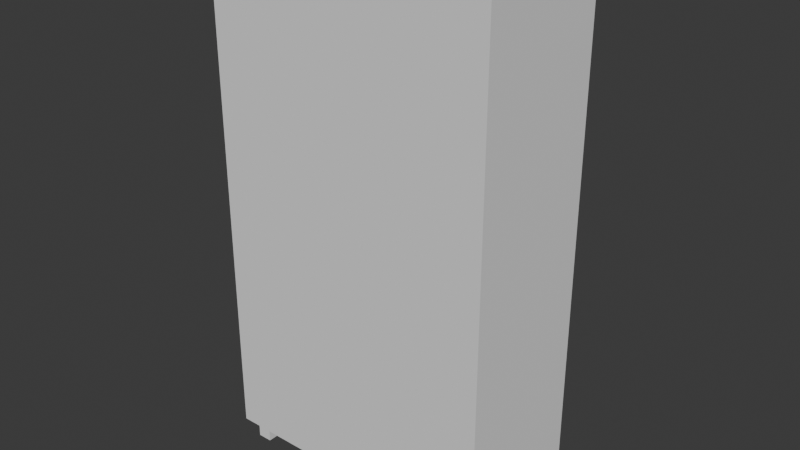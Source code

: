 # Source: wardrobe.blend  (saved by Blender 5.2.45; exported with 4.5.12 LTS)
import bpy
from mathutils import Matrix  # noqa: F401  (used for matrix-valued properties, if any)

bpy.ops.wm.read_factory_settings(use_empty=True)
scene = bpy.context.scene
scene.name = 'Scene'

# ---- collections
col_collection = bpy.data.collections.new('Collection'); scene.collection.children.link(col_collection)

# ---- world
world_world = bpy.data.worlds.new('World'); scene.world = world_world
world_world.use_nodes = True; world_world.node_tree.nodes.clear()
_N = world_world.node_tree.nodes; _L = world_world.node_tree.links
n0 = _N.new('ShaderNodeOutputWorld'); n0.name = 'World Output'; n0.location = (200, 100)
n1 = _N.new('ShaderNodeBackground'); n1.name = 'Background'; n1.location = (-200, 100)
n1.inputs[0].default_value = (0.05088, 0.05088, 0.05088, 1.0)
_L.new(n1.outputs[0], n0.inputs[0])
n0.is_active_output = True
world_world.color = (0.05088, 0.05088, 0.05088)
world_world.sun_shadow_jitter_overblur = 0.0

# ---- meshes
me_cube_019 = bpy.data.meshes.new('Cube.019')
me_cube_019.from_pydata([(-0.7597, -0.3478, -0.1242), (-0.7597, -0.3478, 0.0), (-0.7597, -0.2653, -0.1242), (-0.7597, -0.2653, 0.0), (-0.6773, -0.3478, -0.1242), (-0.6773, -0.3478, 0.0), (-0.6773, -0.2653, -0.1242), (-0.6773, -0.2653, 0.0), (0.7597, -0.3478, -0.1242), (0.7597, -0.3478, 0.0), (0.7597, -0.2653, -0.1242), (0.7597, -0.2653, 0.0), (0.6773, -0.3478, -0.1242), (0.6773, -0.3478, 0.0), (0.6773, -0.2653, -0.1242), (0.6773, -0.2653, 0.0), (-0.7597, 0.3478, -0.1242), (-0.7597, 0.3478, 0.0), (-0.7597, 0.2653, -0.1242), (-0.7597, 0.2653, 0.0), (-0.6773, 0.3478, -0.1242), (-0.6773, 0.3478, 0.0), (-0.6773, 0.2653, -0.1242), (-0.6773, 0.2653, 0.0), (0.7597, 0.3478, -0.1242), (0.7597, 0.3478, 0.0), (0.7597, 0.2653, -0.1242), (0.7597, 0.2653, 0.0), (0.6773, 0.3478, -0.1242), (0.6773, 0.3478, 0.0), (0.6773, 0.2653, -0.1242), (0.6773, 0.2653, 0.0), (-0.1642, 0.3989, 1.27), (-0.1642, 0.3989, 1.342), (-0.1203, 0.3989, 1.342), (-0.1203, 0.3989, 1.27), (-0.1642, 0.4151, 1.342), (-0.1642, 0.4151, 1.27), (-0.1203, 0.4151, 1.27), (-0.1203, 0.4151, 1.342), (-0.728, 0.3989, 0.08353), (-0.728, 0.3989, 2.767), (0.728, 0.3989, 2.767), (0.728, 0.3989, 0.08353), (0.0, 0.3989, 0.08353), (0.0, 0.3989, 2.767), (-0.8115, -0.3989, 0.0), (-0.8115, -0.3989, 2.851), (-0.8115, 0.3989, 0.0), (-0.8115, 0.3989, 2.851), (0.8115, -0.3989, 0.0), (0.8115, -0.3989, 2.851), (0.8115, 0.3989, 0.0), (0.8115, 0.3989, 2.851), (-0.728, 0.3989, 0.08353), (-0.728, 0.3989, 2.767), (0.728, 0.3989, 2.767), (0.728, 0.3989, 0.08353), (0.1328, 0.3989, 1.572), (0.1328, 0.3989, 1.588), (0.1328, 0.4356, 1.572), (0.1328, 0.4448, 1.588), (0.1493, 0.3989, 1.572), (0.1493, 0.3989, 1.588), (0.1493, 0.4356, 1.572), (0.1493, 0.4448, 1.588), (0.1328, 0.3989, 1.404), (0.1328, 0.3989, 1.388), (0.1328, 0.4356, 1.404), (0.1328, 0.4448, 1.388), (0.1493, 0.3989, 1.404), (0.1493, 0.3989, 1.388), (0.1493, 0.4356, 1.404), (0.1493, 0.4448, 1.388), (-0.1328, 0.3989, 1.572), (-0.1328, 0.3989, 1.588), (-0.1328, 0.4356, 1.572), (-0.1328, 0.4448, 1.588), (-0.1493, 0.3989, 1.572), (-0.1493, 0.3989, 1.588), (-0.1493, 0.4356, 1.572), (-0.1493, 0.4448, 1.588), (-0.1328, 0.3989, 1.404), (-0.1328, 0.3989, 1.388), (-0.1328, 0.4356, 1.404), (-0.1328, 0.4448, 1.388), (-0.1493, 0.3989, 1.404), (-0.1493, 0.3989, 1.388), (-0.1493, 0.4356, 1.404), (-0.1493, 0.4448, 1.388)], [], [(0, 1, 3, 2), (2, 3, 7, 6), (6, 7, 5, 4), (4, 5, 1, 0), (2, 6, 4, 0), (8, 10, 11, 9), (10, 14, 15, 11), (14, 12, 13, 15), (12, 8, 9, 13), (10, 8, 12, 14), (16, 18, 19, 17), (18, 22, 23, 19), (22, 20, 21, 23), (20, 16, 17, 21), (18, 16, 20, 22), (24, 25, 27, 26), (26, 27, 31, 30), (30, 31, 29, 28), (28, 29, 25, 24), (26, 30, 28, 24), (35, 32, 37, 38), (37, 36, 39, 38), (32, 33, 36, 37), (34, 35, 38, 39), (33, 34, 39, 36), (44, 45, 42, 43), (40, 41, 45, 44), (46, 47, 49, 48), (52, 53, 51, 50), (50, 51, 47, 46), (48, 52, 50, 46), (53, 49, 47, 51), (48, 49, 55, 54), (49, 53, 56, 55), (53, 52, 57, 56), (52, 48, 54, 57), (58, 59, 61, 60), (64, 65, 63, 62), (60, 64, 62, 58), (65, 61, 59, 63), (65, 61, 69, 73), (60, 61, 65, 64), (66, 68, 69, 67), (72, 70, 71, 73), (68, 66, 70, 72), (73, 71, 67, 69), (60, 64, 72, 68), (73, 69, 68, 72), (72, 64, 65, 73), (69, 61, 60, 68), (74, 76, 77, 75), (80, 78, 79, 81), (76, 74, 78, 80), (81, 79, 75, 77), (81, 89, 85, 77), (76, 80, 81, 77), (82, 83, 85, 84), (88, 89, 87, 86), (84, 88, 86, 82), (89, 85, 83, 87), (76, 84, 88, 80), (89, 88, 84, 85), (88, 89, 81, 80), (85, 84, 76, 77)])
_uv = me_cube_019.uv_layers.new(name='UVMap')
_uv.uv.foreach_set('vector', [0.375, 0.0, 0.625, 0.0, 0.625, 0.25, 0.375, 0.25, 0.375, 0.25, 0.625, 0.25, 0.625, 0.5, 0.375, 0.5, 0.375, 0.5, 0.625, 0.5, 0.625, 0.75, 0.375, 0.75, 0.375, 0.75, 0.625, 0.75, 0.625, 1.0, 0.375, 1.0, 0.125, 0.5, 0.375, 0.5, 0.375, 0.75, 0.125, 0.75, 0.375, 0.0, 0.375, 0.25, 0.625, 0.25, 0.625, 0.0, 0.375, 0.25, 0.375, 0.5, 0.625, 0.5, 0.625, 0.25, 0.375, 0.5, 0.375, 0.75, 0.625, 0.75, 0.625, 0.5, 0.375, 0.75, 0.375, 1.0, 0.625, 1.0, 0.625, 0.75, 0.125, 0.5, 0.125, 0.75, 0.375, 0.75, 0.375, 0.5, 0.375, 0.0, 0.375, 0.25, 0.625, 0.25, 0.625, 0.0, 0.375, 0.25, 0.375, 0.5, 0.625, 0.5, 0.625, 0.25, 0.375, 0.5, 0.375, 0.75, 0.625, 0.75, 0.625, 0.5, 0.375, 0.75, 0.375, 1.0, 0.625, 1.0, 0.625, 0.75, 0.125, 0.5, 0.125, 0.75, 0.375, 0.75, 0.375, 0.5, 0.375, 0.0, 0.625, 0.0, 0.625, 0.25, 0.375, 0.25, 0.375, 0.25, 0.625, 0.25, 0.625, 0.5, 0.375, 0.5, 0.375, 0.5, 0.625, 0.5, 0.625, 0.75, 0.375, 0.75, 0.375, 0.75, 0.625, 0.75, 0.625, 1.0, 0.375, 1.0, 0.125, 0.5, 0.375, 0.5, 0.375, 0.75, 0.125, 0.75, 0.4924, 0.3306, 0.4924, 0.3098, 0.4924, 0.3098, 0.4924, 0.3306, 0.4924, 0.3098, 0.5076, 0.3098, 0.5076, 0.3306, 0.4924, 0.3306, 0.4924, 0.3098, 0.5076, 0.3098, 0.5076, 0.3098, 0.4924, 0.3098, 0.5076, 0.3306, 0.4924, 0.3306, 0.4924, 0.3306, 0.5076, 0.3306, 0.5076, 0.3098, 0.5076, 0.3306, 0.5076, 0.3306, 0.5076, 0.3098, 0.3823, 0.375, 0.6177, 0.375, 0.6177, 0.4871, 0.3823, 0.4871, 0.3823, 0.2629, 0.6177, 0.2629, 0.6177, 0.375, 0.3823, 0.375, 0.375, 0.0, 0.625, 0.0, 0.625, 0.25, 0.375, 0.25, 0.375, 0.5, 0.625, 0.5, 0.625, 0.75, 0.375, 0.75, 0.375, 0.75, 0.625, 0.75, 0.625, 1.0, 0.375, 1.0, 0.125, 0.5, 0.375, 0.5, 0.375, 0.75, 0.125, 0.75, 0.625, 0.5, 0.875, 0.5, 0.875, 0.75, 0.625, 0.75, 0.375, 0.25, 0.625, 0.25, 0.6177, 0.2629, 0.3823, 0.2629, 0.625, 0.25, 0.625, 0.5, 0.6177, 0.4871, 0.6177, 0.2629, 0.625, 0.5, 0.375, 0.5, 0.3823, 0.4871, 0.6177, 0.4871, 0.375, 0.5, 0.375, 0.25, 0.3823, 0.2629, 0.3823, 0.4871, 0.375, 0.0, 0.625, 0.0, 0.625, 0.25, 0.375, 0.25, 0.375, 0.5, 0.625, 0.5, 0.625, 0.75, 0.375, 0.75, 0.125, 0.5, 0.375, 0.5, 0.375, 0.75, 0.125, 0.75, 0.625, 0.5, 0.875, 0.5, 0.875, 0.75, 0.625, 0.75, 0.625, 0.5, 0.875, 0.5, 0.875, 0.5, 0.625, 0.5, 0.375, 0.25, 0.875, 0.5, 0.625, 0.5, 0.375, 0.5, 0.375, 0.0, 0.375, 0.25, 0.625, 0.25, 0.625, 0.0, 0.375, 0.5, 0.375, 0.75, 0.625, 0.75, 0.625, 0.5, 0.125, 0.5, 0.125, 0.75, 0.375, 0.75, 0.375, 0.5, 0.625, 0.5, 0.625, 0.75, 0.875, 0.75, 0.875, 0.5, 0.125, 0.5, 0.375, 0.5, 0.375, 0.5, 0.125, 0.5, 0.625, 0.5, 0.625, 0.25, 0.125, 0.5, 0.375, 0.5, 0.0, 0.0, 0.0, 0.0, 0.0, 0.0, 0.0, 0.0, 0.0, 0.0, 0.0, 0.0, 0.0, 0.0, 0.0, 0.0, 0.375, 0.0, 0.375, 0.25, 0.625, 0.25, 0.625, 0.0, 0.375, 0.5, 0.375, 0.75, 0.625, 0.75, 0.625, 0.5, 0.125, 0.5, 0.125, 0.75, 0.375, 0.75, 0.375, 0.5, 0.625, 0.5, 0.625, 0.75, 0.875, 0.75, 0.875, 0.5, 0.625, 0.5, 0.625, 0.5, 0.875, 0.5, 0.875, 0.5, 0.375, 0.25, 0.375, 0.5, 0.625, 0.5, 0.875, 0.5, 0.375, 0.0, 0.625, 0.0, 0.625, 0.25, 0.375, 0.25, 0.375, 0.5, 0.625, 0.5, 0.625, 0.75, 0.375, 0.75, 0.125, 0.5, 0.375, 0.5, 0.375, 0.75, 0.125, 0.75, 0.625, 0.5, 0.875, 0.5, 0.875, 0.75, 0.625, 0.75, 0.125, 0.5, 0.125, 0.5, 0.375, 0.5, 0.375, 0.5, 0.625, 0.5, 0.375, 0.5, 0.125, 0.5, 0.625, 0.25, 0.0, 0.0, 0.0, 0.0, 0.0, 0.0, 0.0, 0.0, 0.0, 0.0, 0.0, 0.0, 0.0, 0.0, 0.0, 0.0])
me_cube_019.update()
me_cube_019.normals_split_custom_set([tuple(v) for v in zip(*[iter([-1.0, 0.0, 0.0, -1.0, 0.0, 0.0, -1.0, 0.0, 0.0, -1.0, 0.0, 0.0, 0.0, 1.0, 0.0, 0.0, 1.0, 0.0, 0.0, 1.0, 0.0, 0.0, 1.0, 0.0, 1.0, 0.0, 0.0, 1.0, 0.0, 0.0, 1.0, 0.0, 0.0, 1.0, 0.0, 0.0, 0.0, -1.0, 0.0, 0.0, -1.0, 0.0, 0.0, -1.0, 0.0, 0.0, -1.0, 0.0, 0.0, 0.0, -1.0, 0.0, 0.0, -1.0, 0.0, 0.0, -1.0, 0.0, 0.0, -1.0, 1.0, 0.0, 0.0, 1.0, 0.0, 0.0, 1.0, 0.0, 0.0, 1.0, 0.0, 0.0, 0.0, 1.0, 0.0, 0.0, 1.0, 0.0, 0.0, 1.0, 0.0, 0.0, 1.0, 0.0, -1.0, 0.0, 0.0, -1.0, 0.0, 0.0, -1.0, 0.0, 0.0, -1.0, 0.0, 0.0, 0.0, -1.0, 0.0, 0.0, -1.0, 0.0, 0.0, -1.0, 0.0, 0.0, -1.0, 0.0, 0.0, 0.0, -1.0, 0.0, 0.0, -1.0, 0.0, 0.0, -1.0, 0.0, 0.0, -1.0, -1.0, 0.0, 0.0, -1.0, 0.0, 0.0, -1.0, 0.0, 0.0, -1.0, 0.0, 0.0, 0.0, -1.0, 0.0, 0.0, -1.0, 0.0, 0.0, -1.0, 0.0, 0.0, -1.0, 0.0, 1.0, 0.0, 0.0, 1.0, 0.0, 0.0, 1.0, 0.0, 0.0, 1.0, 0.0, 0.0, 0.0, 1.0, 0.0, 0.0, 1.0, 0.0, 0.0, 1.0, 0.0, 0.0, 1.0, 0.0, 0.0, 0.0, -1.0, 0.0, 0.0, -1.0, 0.0, 0.0, -1.0, 0.0, 0.0, -1.0, 1.0, 0.0, 0.0, 1.0, 0.0, 0.0, 1.0, 0.0, 0.0, 1.0, 0.0, 0.0, 0.0, -1.0, 0.0, 0.0, -1.0, 0.0, 0.0, -1.0, 0.0, 0.0, -1.0, 0.0, -1.0, 0.0, 0.0, -1.0, 0.0, 0.0, -1.0, 0.0, 0.0, -1.0, 0.0, 0.0, 0.0, 1.0, 0.0, 0.0, 1.0, 0.0, 0.0, 1.0, 0.0, 0.0, 1.0, 0.0, 0.0, 0.0, -1.0, 0.0, 0.0, -1.0, 0.0, 0.0, -1.0, 0.0, 0.0, -1.0, 0.0, 0.0, -1.0, 0.0, 0.0, -1.0, 0.0, 0.0, -1.0, 0.0, 0.0, -1.0, 0.0, 1.0, 0.0, 0.0, 1.0, 0.0, 0.0, 1.0, 0.0, 0.0, 1.0, 0.0, -1.0, 0.0, 0.0, -1.0, 0.0, 0.0, -1.0, 0.0, 0.0, -1.0, 0.0, 0.0, 1.0, 0.0, 0.0, 1.0, 0.0, 0.0, 1.0, 0.0, 0.0, 1.0, 0.0, 0.0, 0.0, 0.0, 1.0, 0.0, 0.0, 1.0, 0.0, 0.0, 1.0, 0.0, 0.0, 1.0, 0.0, 1.0, 0.0, 0.0, 1.0, 0.0, 0.0, 1.0, 0.0, 0.0, 1.0, 0.0, 0.0, 1.0, 0.0, 0.0, 1.0, 0.0, 0.0, 1.0, 0.0, 0.0, 1.0, 0.0, -1.0, 0.0, 0.0, -1.0, 0.0, 0.0, -1.0, 0.0, 0.0, -1.0, 0.0, 0.0, 1.0, 0.0, 0.0, 1.0, 0.0, 0.0, 1.0, 0.0, 0.0, 1.0, 0.0, 0.0, 0.0, -1.0, 0.0, 0.0, -1.0, 0.0, 0.0, -1.0, 0.0, 0.0, -1.0, 0.0, 0.0, 0.0, -1.0, 0.0, 0.0, -1.0, 0.0, 0.0, -1.0, 0.0, 0.0, -1.0, 0.0, 0.0, 1.0, 0.0, 0.0, 1.0, 0.0, 0.0, 1.0, 0.0, 0.0, 1.0, 0.0, 1.0, 0.0, 0.0, 1.0, 0.0, 0.0, 1.0, 0.0, 0.0, 1.0, 0.0, 0.0, 1.0, 0.0, 0.0, 1.0, 0.0, 0.0, 1.0, 0.0, 0.0, 1.0, 0.0, 0.0, 1.0, 0.0, 0.0, 1.0, 0.0, 0.0, 1.0, 0.0, 0.0, 1.0, 0.0, 0.0, 1.0, 0.0, 0.0, 1.0, 0.0, 0.0, 1.0, 0.0, 0.0, 1.0, 0.0, -1.0, 0.0, 0.0, -1.0, 0.0, 0.0, -1.0, 0.0, 0.0, -1.0, 0.0, 0.0, 1.0, 0.0, 0.0, 1.0, 0.0, 0.0, 1.0, 0.0, 0.0, 1.0, 0.0, 0.0, 0.0, 0.0, -1.0, 0.0, 0.0, -1.0, 0.0, 0.0, -1.0, 0.0, 0.0, -1.0, 0.0, 0.0, 1.0, 0.0, 0.0, 1.0, 0.0, 0.0, 1.0, 0.0, 0.0, 1.0, 0.0, -1.0, 0.0, 0.0, -1.0, 0.0, 0.0, -1.0, 0.0, 0.0, -1.0, 0.0, -1.0, 2.313e-05, 4.206e-05, 2.306e-05, 1.0, 4.917e-06, -2.295e-05, 1.0, 4.917e-06, -2.306e-05, -1.0, 4.309e-05, -1.0, 0.0, 0.0, -1.0, 0.0, 0.0, -1.0, 0.0, 0.0, -1.0, 0.0, 0.0, 1.0, 0.0, 0.0, 1.0, 0.0, 0.0, 1.0, 0.0, 0.0, 1.0, 0.0, 0.0, 0.0, 0.0, 1.0, 0.0, 0.0, 1.0, 0.0, 0.0, 1.0, 0.0, 0.0, 1.0, 0.0, 0.0, -1.0, 0.0, 0.0, -1.0, 0.0, 0.0, -1.0, 0.0, 0.0, -1.0, 0.0, 1.0, 0.0, 0.0, 1.0, 0.0, 0.0, 1.0, 0.0, 0.0, 1.0, 0.0, -2.306e-05, 1.0, -4.917e-06, -1.0, -2.32e-05, 4.202e-05, 2.306e-05, -1.0, -4.309e-05, -2.295e-05, -1.0, -4.309e-05, -1.0, 0.0, 0.0, -1.0, 0.0, 0.0, -1.0, 0.0, 0.0, -1.0, 0.0, 0.0, 1.0, 0.0, 0.0, 1.0, 0.0, 0.0, 1.0, 0.0, 0.0, 1.0, 0.0, 0.0, 1.0, 0.0, 0.0, 1.0, 0.0, 0.0, 1.0, 0.0, 0.0, 1.0, 0.0, 0.0, -1.0, 0.0, 0.0, -1.0, 0.0, 0.0, -1.0, 0.0, 0.0, -1.0, 0.0, 0.0, 0.0, 0.0, -1.0, 0.0, 0.0, -1.0, 0.0, 0.0, -1.0, 0.0, 0.0, -1.0, 0.0, 0.0, 1.0, 0.0, 0.0, 1.0, 0.0, 0.0, 1.0, 0.0, 0.0, 1.0, 0.0, -1.0, 0.0, 0.0, -1.0, 0.0, 0.0, -1.0, 0.0, 0.0, -1.0, 0.0, 1.0, 2.296e-05, 4.189e-05, 2.295e-05, -1.0, 4.327e-05, 2.306e-05, 1.0, 4.739e-06, -2.295e-05, 1.0, 4.739e-06, 1.0, 0.0, 0.0, 1.0, 0.0, 0.0, 1.0, 0.0, 0.0, 1.0, 0.0, 0.0, -1.0, 0.0, 0.0, -1.0, 0.0, 0.0, -1.0, 0.0, 0.0, -1.0, 0.0, 0.0, 0.0, 0.0, 1.0, 0.0, 0.0, 1.0, 0.0, 0.0, 1.0, 0.0, 0.0, 1.0, 0.0, 0.0, -1.0, 0.0, 0.0, -1.0, 0.0, 0.0, -1.0, 0.0, 0.0, -1.0, 0.0, 1.0, 0.0, 0.0, 1.0, 0.0, 0.0, 1.0, 0.0, 0.0, 1.0, 0.0, 2.295e-05, 1.0, -4.739e-06, 2.306e-05, -1.0, -4.327e-05, -2.295e-05, -1.0, -4.327e-05, 1.0, -2.309e-05, 4.182e-05, 1.0, 2.757e-07, 0.0, 1.0, 2.757e-07, 0.0, 1.0, 2.757e-07, 0.0, 1.0, 2.757e-07, 0.0, -1.0, 8.27e-07, 0.0, -1.0, 8.27e-07, 0.0, -1.0, 8.27e-07, 0.0, -1.0, 8.27e-07, 0.0])] * 3)])

# ---- objects
ob_wardrobe_epi = bpy.data.objects.new('wardrobe-epi', me_cube_019)

# ---- transforms, parenting, visibility, modifiers, constraints
ob_wardrobe_epi.location = (-2.001, -0.9545, -1.052)

# ---- collection membership
col_collection.objects.link(ob_wardrobe_epi)

# ---- scene / render settings (as saved in the file)
scene.frame_start = 1; scene.frame_end = 250; scene.frame_set(1)
scene.render.engine = 'BLENDER_EEVEE_NEXT'
scene.render.bake_bias = 0.0
scene.render.bake_samples = 0
scene.render.compositor_device = 'GPU'
scene.eevee.use_volume_custom_range = False
scene.eevee.fast_gi_thickness_near = 0.1
scene.eevee.fast_gi_thickness_far = 0.0
scene.eevee.ray_tracing_options.screen_trace_thickness = 0.1
bpy.context.view_layer.update()

# ---- added for rendering (the .blend has no active camera and no usable light): camera, sun
cam_auto = bpy.data.cameras.new('AutoCamera')
cam_auto.lens = 50.0
cam_auto.sensor_width = 36.0
cam_auto.clip_end = 1000.0
ob_auto_camera = bpy.data.objects.new('AutoCamera', cam_auto)
scene.collection.objects.link(ob_auto_camera)
ob_auto_camera.location = (1.23063, -4.80907, 2.8968)
ob_auto_camera.rotation_euler = (1.09748, -7.21219e-08, 0.694738)
scene.camera = ob_auto_camera
light_auto_sun = bpy.data.lights.new('AutoSun', 'SUN')
light_auto_sun.energy = 3.0
light_auto_sun.angle = 0.0523599
ob_auto_sun = bpy.data.objects.new('AutoSun', light_auto_sun)
scene.collection.objects.link(ob_auto_sun)
ob_auto_sun.rotation_euler = (0.872665, 0.174533, 0.523599)
bpy.context.view_layer.update()
